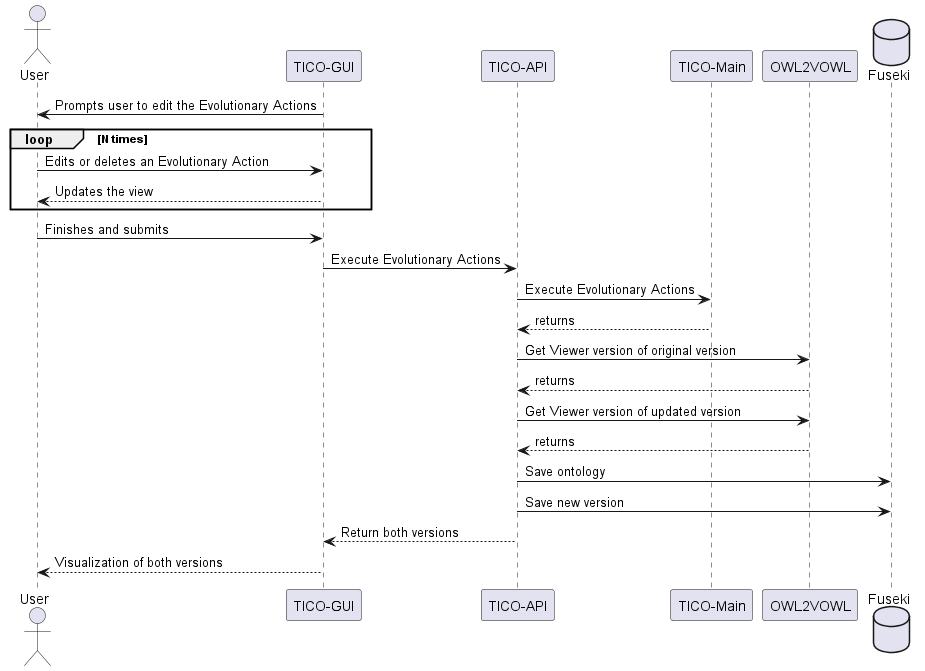

The diagram above was rendered by PlantUML. Its source (embedded in the PNG):
@startuml
actor User
participant TicoGui as "TICO-GUI"
participant TicoApi as "TICO-API"
participant TicoMain as "TICO-Main"
participant OWL2VOWL as "OWL2VOWL"
database Fuseki as "Fuseki"

TicoGui -> User: Prompts user to edit the Evolutionary Actions
loop N times
User -> TicoGui: Edits or deletes an Evolutionary Action
TicoGui --> User: Updates the view
end

User -> TicoGui: Finishes and submits
TicoGui -> TicoApi: Execute Evolutionary Actions
TicoApi -> TicoMain: Execute Evolutionary Actions
TicoMain --> TicoApi: returns
TicoApi -> OWL2VOWL: Get Viewer version of original version
OWL2VOWL --> TicoApi: returns
TicoApi -> OWL2VOWL: Get Viewer version of updated version
OWL2VOWL --> TicoApi: returns
TicoApi -> Fuseki: Save ontology
TicoApi -> Fuseki: Save new version
TicoApi --> TicoGui: Return both versions
TicoGui --> User: Visualization of both versions
@enduml